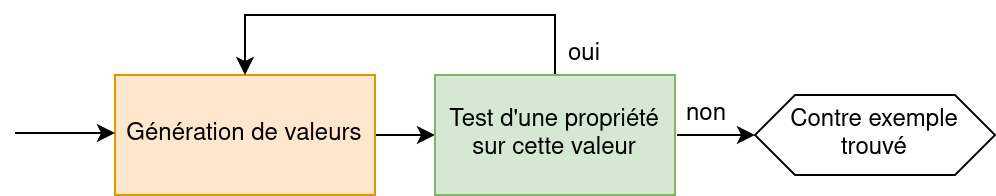

The diagram above was exported from draw.io. Its source (the exported page's mxGraphModel, read from the mxfile embedded in the PNG):
<mxGraphModel dx="1550" dy="892" grid="1" gridSize="10" guides="1" tooltips="1" connect="1" arrows="1" fold="1" page="1" pageScale="1" pageWidth="827" pageHeight="1169" math="0" shadow="0">
  <root>
    <mxCell id="0" />
    <mxCell id="1" parent="0" />
    <mxCell id="DhtPlPb3TITlDUhEJMt8-35" style="edgeStyle=orthogonalEdgeStyle;rounded=0;orthogonalLoop=1;jettySize=auto;html=1;entryX=0;entryY=0.5;entryDx=0;entryDy=0;" edge="1" parent="1" source="DhtPlPb3TITlDUhEJMt8-33" target="DhtPlPb3TITlDUhEJMt8-34">
      <mxGeometry relative="1" as="geometry" />
    </mxCell>
    <mxCell id="DhtPlPb3TITlDUhEJMt8-33" value="Génération de valeurs" style="rounded=0;whiteSpace=wrap;html=1;fillColor=#ffe6cc;strokeColor=#d79b00;" vertex="1" parent="1">
      <mxGeometry x="240" y="340" width="130" height="60" as="geometry" />
    </mxCell>
    <mxCell id="DhtPlPb3TITlDUhEJMt8-37" style="edgeStyle=orthogonalEdgeStyle;rounded=0;orthogonalLoop=1;jettySize=auto;html=1;entryX=0.5;entryY=0;entryDx=0;entryDy=0;" edge="1" parent="1" source="DhtPlPb3TITlDUhEJMt8-34" target="DhtPlPb3TITlDUhEJMt8-33">
      <mxGeometry relative="1" as="geometry">
        <mxPoint x="310" y="200" as="targetPoint" />
        <Array as="points">
          <mxPoint x="460" y="310" />
          <mxPoint x="305" y="310" />
        </Array>
      </mxGeometry>
    </mxCell>
    <mxCell id="DhtPlPb3TITlDUhEJMt8-34" value="Test d'une propriété sur cette valeur" style="rounded=0;whiteSpace=wrap;html=1;fillColor=#d5e8d4;strokeColor=#82b366;" vertex="1" parent="1">
      <mxGeometry x="400" y="340" width="120" height="60" as="geometry" />
    </mxCell>
    <mxCell id="DhtPlPb3TITlDUhEJMt8-45" style="edgeStyle=orthogonalEdgeStyle;rounded=0;orthogonalLoop=1;jettySize=auto;html=1;exitX=0;exitY=1;exitDx=0;exitDy=0;entryX=0;entryY=0.5;entryDx=0;entryDy=0;" edge="1" parent="1" source="DhtPlPb3TITlDUhEJMt8-39" target="DhtPlPb3TITlDUhEJMt8-38">
      <mxGeometry relative="1" as="geometry" />
    </mxCell>
    <mxCell id="DhtPlPb3TITlDUhEJMt8-39" value="non" style="text;html=1;strokeColor=none;fillColor=none;align=center;verticalAlign=middle;whiteSpace=wrap;rounded=0;" vertex="1" parent="1">
      <mxGeometry x="521" y="350" width="30" height="20" as="geometry" />
    </mxCell>
    <mxCell id="DhtPlPb3TITlDUhEJMt8-42" value="oui" style="text;html=1;strokeColor=none;fillColor=none;align=center;verticalAlign=middle;whiteSpace=wrap;rounded=0;" vertex="1" parent="1">
      <mxGeometry x="460" y="320" width="30" height="20" as="geometry" />
    </mxCell>
    <mxCell id="DhtPlPb3TITlDUhEJMt8-43" style="edgeStyle=orthogonalEdgeStyle;rounded=0;orthogonalLoop=1;jettySize=auto;html=1;entryX=0;entryY=0.5;entryDx=0;entryDy=0;" edge="1" parent="1">
      <mxGeometry relative="1" as="geometry">
        <mxPoint x="190" y="369" as="sourcePoint" />
        <mxPoint x="240" y="369" as="targetPoint" />
      </mxGeometry>
    </mxCell>
    <mxCell id="DhtPlPb3TITlDUhEJMt8-38" value="Contre exemple trouvé" style="shape=hexagon;perimeter=hexagonPerimeter2;whiteSpace=wrap;html=1;fixedSize=1;" vertex="1" parent="1">
      <mxGeometry x="560" y="350" width="120" height="40" as="geometry" />
    </mxCell>
  </root>
</mxGraphModel>